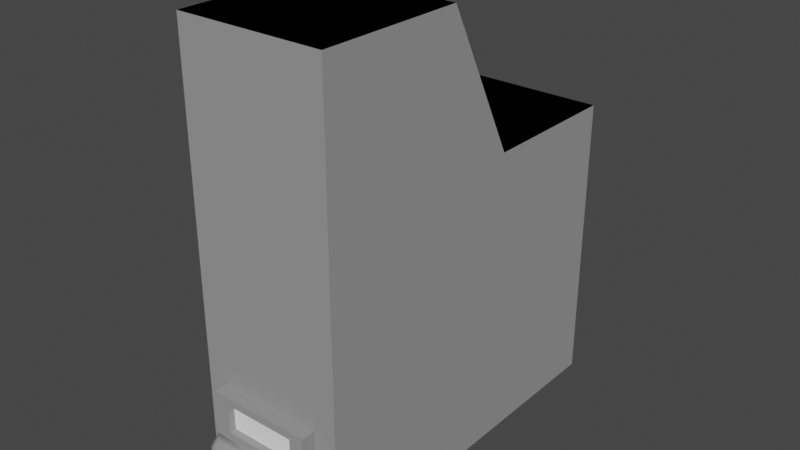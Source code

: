 # Source: fileBox.blend  (saved by Blender 3.6.11; exported with 4.5.12 LTS)
import bpy
from mathutils import Matrix  # noqa: F401  (used for matrix-valued properties, if any)

bpy.ops.wm.read_factory_settings(use_empty=True)
scene = bpy.context.scene
scene.name = 'Scene'

# ---- collections
col_collection = bpy.data.collections.new('Collection'); scene.collection.children.link(col_collection)

# ---- materials (node trees are filled in below, after node groups)
mat_main = bpy.data.materials.new('main')
mat_main.alpha_threshold = 0.0
mat_main.use_transparent_shadow = False
mat_main.roughness = 0.5
mat_main.line_color = (0.0, 0.0, 0.0, 1.0)
mat_white = bpy.data.materials.new('white')
mat_white.use_transparent_shadow = False
mat_black = bpy.data.materials.new('black')
mat_black.use_transparent_shadow = False

# ---- material node trees
mat_main.use_nodes = True; mat_main.node_tree.nodes.clear()
_N = mat_main.node_tree.nodes; _L = mat_main.node_tree.links
n0 = _N.new('ShaderNodeOutputMaterial'); n0.name = 'Material Output'; n0.location = (300, 300)
n1 = _N.new('ShaderNodeBsdfPrincipled'); n1.name = 'Principled BSDF'; n1.location = (10, 300)
n1.distribution = 'GGX'
n1.subsurface_method = 'RANDOM_WALK_SKIN'
n1.inputs[0].default_value = (0.3108, 0.3108, 0.3108, 1.0)
n1.inputs[2].default_value = 0.9646
n1.inputs[3].default_value = 1.45
n1.inputs[13].default_value = 0.0
n1.inputs[27].default_value = (0.0, 0.0, 0.0, 1.0)
n1.inputs[28].default_value = 1.0
_L.new(n1.outputs[0], n0.inputs[0])
n0.is_active_output = True
mat_white.use_nodes = True; mat_white.node_tree.nodes.clear()
_N = mat_white.node_tree.nodes; _L = mat_white.node_tree.links
n0 = _N.new('ShaderNodeBsdfPrincipled'); n0.name = 'Principled BSDF'; n0.location = (10, 300)
n0.distribution = 'GGX'
n0.subsurface_method = 'RANDOM_WALK_SKIN'
n0.inputs[0].default_value = (1.0, 1.0, 1.0, 1.0)
n0.inputs[3].default_value = 1.45
n0.inputs[27].default_value = (0.0, 0.0, 0.0, 1.0)
n0.inputs[28].default_value = 1.0
n1 = _N.new('ShaderNodeOutputMaterial'); n1.name = 'Material Output'; n1.location = (300, 300)
_L.new(n0.outputs[0], n1.inputs[0])
n1.is_active_output = True
mat_black.use_nodes = True; mat_black.node_tree.nodes.clear()
_N = mat_black.node_tree.nodes; _L = mat_black.node_tree.links
n0 = _N.new('ShaderNodeBsdfPrincipled'); n0.name = 'Principled BSDF'; n0.location = (10, 300)
n0.distribution = 'GGX'
n0.subsurface_method = 'RANDOM_WALK_SKIN'
n0.inputs[0].default_value = (0.0, 0.0, 0.0, 1.0)
n0.inputs[3].default_value = 1.45
n0.inputs[11].default_value = 1.01
n0.inputs[13].default_value = 0.0
n0.inputs[27].default_value = (0.0, 0.0, 0.0, 1.0)
n0.inputs[28].default_value = 1.0
n1 = _N.new('ShaderNodeOutputMaterial'); n1.name = 'Material Output'; n1.location = (300, 300)
_L.new(n0.outputs[0], n1.inputs[0])
n1.is_active_output = True

# ---- world
world_world = bpy.data.worlds.new('World'); scene.world = world_world
world_world.use_nodes = True; world_world.node_tree.nodes.clear()
_N = world_world.node_tree.nodes; _L = world_world.node_tree.links
n0 = _N.new('ShaderNodeOutputWorld'); n0.name = 'World Output'; n0.location = (300, 300)
n1 = _N.new('ShaderNodeBackground'); n1.name = 'Background'; n1.location = (10, 300)
n1.inputs[0].default_value = (0.05088, 0.05088, 0.05088, 1.0)
_L.new(n1.outputs[0], n0.inputs[0])
n0.is_active_output = True
world_world.color = (0.05088, 0.05088, 0.05088)
world_world.use_sun_shadow = False
world_world.sun_shadow_jitter_overblur = 0.0

# ---- meshes
me_cube_002 = bpy.data.meshes.new('Cube.002')
me_cube_002.from_pydata([(0.035, -0.11, 0.08), (0.035, -0.1, 0.08), (0.035, -0.11, 0.05), (0.035, -0.1, 0.03), (0.05, -0.1, -1.49e-08), (0.05, -0.1, 0.3), (0.05, 0.15, -1.49e-08), (0.05, 0.15, 0.2), (0.05, -1.863e-08, -1.49e-08), (0.05, -1.863e-08, 0.3), (0.05, 0.05, -1.49e-08), (0.05, 0.05, 0.2), (0.025, -0.11, 0.055), (0.025, -0.11, 0.075), (0.025, -0.105, 0.055), (0.025, -0.105, 0.075), (1.49e-08, -0.11, 0.05), (1.49e-08, -0.1, 0.03), (1.49e-08, -0.11, 0.08), (1.49e-08, -0.1, 0.08), (1.49e-08, -0.11, 0.055), (1.49e-08, -0.11, 0.075), (1.49e-08, -0.105, 0.055), (1.49e-08, -0.105, 0.075), (-2.98e-08, 0.15, -1.49e-08), (-2.98e-08, 0.15, 0.2), (1.49e-08, -0.1, -1.49e-08), (1.49e-08, -0.1, 0.3), (0.0, -2.608e-08, 0.3), (0.0, -2.608e-08, -1.49e-08), (-1.49e-08, 0.05, -1.49e-08), (-1.49e-08, 0.05, 0.2), (1.49e-08, -0.12, 0.03), (0.035, -0.11, 0.03), (1.49e-08, -0.11, 0.03), (1.49e-08, -0.12, 0.045), (1.49e-08, -0.115, 0.05), (0.035, -0.1166, 0.03), (0.03, -0.12, 0.03), (0.03, -0.115, 0.05), (0.035, -0.1101, 0.05), (0.035, -0.1166, 0.045), (0.03, -0.12, 0.045)], [], [(2, 33, 3, 1, 0), (16, 2, 12, 20), (24, 25, 7, 6), (8, 9, 5, 4), (29, 8, 4, 26), (30, 10, 8, 29), (10, 11, 9, 8), (6, 7, 11, 10), (24, 6, 10, 30), (20, 12, 14, 22), (2, 0, 13, 12), (22, 14, 15, 23), (12, 13, 15, 14), (13, 21, 23, 15), (0, 18, 21, 13), (3, 17, 19, 1), (0, 1, 19, 18), (7, 25, 31, 11), (11, 31, 28, 9), (9, 28, 27, 5), (4, 5, 27, 26), (17, 3, 33, 34), (2, 40, 41, 37, 33), (34, 33, 37, 38, 32), (2, 16, 36, 39, 40), (39, 36, 35, 42), (41, 40, 39, 42), (42, 38, 37, 41), (35, 32, 38, 42)])
me_cube_002.polygons.foreach_set('use_smooth', [0, 0, 0, 0, 0, 0, 0, 0, 0, 0, 0, 0, 0, 0, 0, 0, 0, 1, 1, 1, 0, 0, 0, 0, 1, 1, 1, 1, 1])
me_cube_002.polygons.foreach_set('material_index', [0, 0, 0, 0, 0, 0, 0, 0, 0, 0, 0, 1, 0, 0, 0, 0, 0, 2, 2, 2, 0, 2, 0, 2, 0, 0, 0, 0, 0])
_uv = me_cube_002.uv_layers.new(name='UVMap')
_uv.uv.foreach_set('vector', [0.375, 0.5, 0.625, 0.5, 0.625, 0.5, 0.625, 0.75, 0.375, 0.75, 0.375, 0.375, 0.375, 0.5, 0.375, 0.5, 0.375, 0.375, 0.375, 0.375, 0.625, 0.375, 0.625, 0.5, 0.375, 0.5, 0.375, 0.625, 0.625, 0.625, 0.625, 0.75, 0.375, 0.75, 0.25, 0.625, 0.375, 0.625, 0.375, 0.75, 0.25, 0.75, 0.25, 0.5625, 0.375, 0.5625, 0.375, 0.625, 0.25, 0.625, 0.375, 0.5625, 0.625, 0.5625, 0.625, 0.625, 0.375, 0.625, 0.375, 0.5, 0.625, 0.5, 0.625, 0.5625, 0.375, 0.5625, 0.25, 0.5, 0.375, 0.5, 0.375, 0.5625, 0.25, 0.5625, 0.375, 0.375, 0.375, 0.5, 0.375, 0.5, 0.375, 0.375, 0.375, 0.5, 0.375, 0.75, 0.375, 0.75, 0.375, 0.5, 0.25, 0.5, 0.375, 0.5, 0.375, 0.75, 0.25, 0.75, 0.375, 0.5, 0.375, 0.75, 0.375, 0.75, 0.375, 0.5, 0.375, 0.75, 0.375, 0.875, 0.375, 0.875, 0.375, 0.75, 0.375, 0.75, 0.375, 0.875, 0.375, 0.875, 0.375, 0.75, 0.625, 0.5, 0.75, 0.5, 0.75, 0.75, 0.625, 0.75, 0.375, 0.75, 0.625, 0.75, 0.625, 0.875, 0.375, 0.875, 0.625, 0.5, 0.75, 0.5, 0.75, 0.5625, 0.625, 0.5625, 0.625, 0.5625, 0.75, 0.5625, 0.75, 0.625, 0.625, 0.625, 0.625, 0.625, 0.75, 0.625, 0.75, 0.75, 0.625, 0.75, 0.375, 0.75, 0.625, 0.75, 0.625, 0.875, 0.375, 0.875, 0.75, 0.5, 0.625, 0.5, 0.625, 0.5, 0.75, 0.5, 0.375, 0.5, 0.375, 0.5, 0.4553, 0.5, 0.625, 0.5, 0.625, 0.5, 0.75, 0.5, 0.625, 0.5, 0.625, 0.5, 0.6373, 0.5, 0.75, 0.5, 0.375, 0.5, 0.375, 0.375, 0.375, 0.375, 0.375, 0.4877, 0.375, 0.5, 0.375, 0.4877, 0.375, 0.375, 0.4375, 0.375, 0.4375, 0.4877, 0.4553, 0.5, 0.375, 0.5, 0.375, 0.4877, 0.4375, 0.4877, 0.4375, 0.4877, 0.625, 0.4877, 0.625, 0.5, 0.4553, 0.5, 0.4375, 0.375, 0.625, 0.375, 0.625, 0.4877, 0.4375, 0.4877])
me_cube_002.materials.append(mat_main)
me_cube_002.materials.append(mat_white)
me_cube_002.materials.append(mat_black)
me_cube_002.update()

# ---- objects
ob_cube_001 = bpy.data.objects.new('Cube.001', me_cube_002)

# ---- transforms, parenting, visibility, modifiers, constraints
ob_cube_001.location = (0.0, 0.0, 0.0)
_m = ob_cube_001.modifiers.new('Mirror', 'MIRROR')

# ---- collection membership
col_collection.objects.link(ob_cube_001)

# ---- scene / render settings (as saved in the file)
scene.frame_start = 1; scene.frame_end = 250; scene.frame_set(1)
scene.render.engine = 'BLENDER_EEVEE_NEXT'
scene.cycles.sampling_pattern = 'TABULATED_SOBOL'
scene.view_settings.view_transform = 'Filmic'
bpy.context.view_layer.update()

# ---- added for rendering (the .blend has no active camera and no usable light): camera, sun
cam_auto = bpy.data.cameras.new('AutoCamera')
cam_auto.lens = 50.0
cam_auto.sensor_width = 36.0
cam_auto.clip_end = 1000.0
ob_auto_camera = bpy.data.objects.new('AutoCamera', cam_auto)
scene.collection.objects.link(ob_auto_camera)
ob_auto_camera.location = (0.38472, -0.446664, 0.457776)
ob_auto_camera.rotation_euler = (1.09748, -7.21219e-08, 0.694738)
scene.camera = ob_auto_camera
light_auto_sun = bpy.data.lights.new('AutoSun', 'SUN')
light_auto_sun.energy = 3.0
light_auto_sun.angle = 0.0523599
ob_auto_sun = bpy.data.objects.new('AutoSun', light_auto_sun)
scene.collection.objects.link(ob_auto_sun)
ob_auto_sun.rotation_euler = (0.872665, 0.174533, 0.523599)
bpy.context.view_layer.update()
